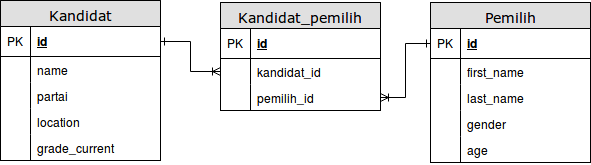

The diagram above was exported from draw.io. Its source (the exported page's mxGraphModel, read from the mxfile embedded in the PNG):
<mxGraphModel dx="876" dy="408" grid="1" gridSize="10" guides="1" tooltips="1" connect="1" arrows="1" fold="1" page="1" pageScale="1" pageWidth="1100" pageHeight="850" background="#ffffff" math="0" shadow="0">
  <root>
    <mxCell id="0" />
    <mxCell id="1" parent="0" />
    <mxCell id="2e49270ec7c68f3f-80" value="Kandidat" style="swimlane;html=1;fontStyle=0;childLayout=stackLayout;horizontal=1;startSize=26;fillColor=#e0e0e0;horizontalStack=0;resizeParent=1;resizeLast=0;collapsible=1;marginBottom=0;swimlaneFillColor=#ffffff;align=center;rounded=0;shadow=0;comic=0;labelBackgroundColor=none;strokeColor=#000000;strokeWidth=1;fontFamily=Verdana;fontSize=14;fontColor=#000000;" parent="1" vertex="1">
      <mxGeometry x="150" y="220" width="160" height="160" as="geometry" />
    </mxCell>
    <mxCell id="2e49270ec7c68f3f-81" value="id" style="shape=partialRectangle;top=0;left=0;right=0;bottom=1;html=1;align=left;verticalAlign=middle;fillColor=none;spacingLeft=34;spacingRight=4;whiteSpace=wrap;overflow=hidden;rotatable=0;points=[[0,0.5],[1,0.5]];portConstraint=eastwest;dropTarget=0;fontStyle=5;" parent="2e49270ec7c68f3f-80" vertex="1">
      <mxGeometry y="26" width="160" height="30" as="geometry" />
    </mxCell>
    <mxCell id="2e49270ec7c68f3f-82" value="PK" style="shape=partialRectangle;top=0;left=0;bottom=0;html=1;fillColor=none;align=left;verticalAlign=middle;spacingLeft=4;spacingRight=4;whiteSpace=wrap;overflow=hidden;rotatable=0;points=[];portConstraint=eastwest;part=1;" parent="2e49270ec7c68f3f-81" vertex="1" connectable="0">
      <mxGeometry width="30" height="30" as="geometry" />
    </mxCell>
    <mxCell id="2e49270ec7c68f3f-83" value="name" style="shape=partialRectangle;top=0;left=0;right=0;bottom=0;html=1;align=left;verticalAlign=top;fillColor=none;spacingLeft=34;spacingRight=4;whiteSpace=wrap;overflow=hidden;rotatable=0;points=[[0,0.5],[1,0.5]];portConstraint=eastwest;dropTarget=0;" parent="2e49270ec7c68f3f-80" vertex="1">
      <mxGeometry y="56" width="160" height="26" as="geometry" />
    </mxCell>
    <mxCell id="2e49270ec7c68f3f-84" value="" style="shape=partialRectangle;top=0;left=0;bottom=0;html=1;fillColor=none;align=left;verticalAlign=top;spacingLeft=4;spacingRight=4;whiteSpace=wrap;overflow=hidden;rotatable=0;points=[];portConstraint=eastwest;part=1;" parent="2e49270ec7c68f3f-83" vertex="1" connectable="0">
      <mxGeometry width="30" height="26" as="geometry" />
    </mxCell>
    <mxCell id="2e49270ec7c68f3f-85" value="partai" style="shape=partialRectangle;top=0;left=0;right=0;bottom=0;html=1;align=left;verticalAlign=top;fillColor=none;spacingLeft=34;spacingRight=4;whiteSpace=wrap;overflow=hidden;rotatable=0;points=[[0,0.5],[1,0.5]];portConstraint=eastwest;dropTarget=0;" parent="2e49270ec7c68f3f-80" vertex="1">
      <mxGeometry y="82" width="160" height="26" as="geometry" />
    </mxCell>
    <mxCell id="2e49270ec7c68f3f-86" value="" style="shape=partialRectangle;top=0;left=0;bottom=0;html=1;fillColor=none;align=left;verticalAlign=top;spacingLeft=4;spacingRight=4;whiteSpace=wrap;overflow=hidden;rotatable=0;points=[];portConstraint=eastwest;part=1;" parent="2e49270ec7c68f3f-85" vertex="1" connectable="0">
      <mxGeometry width="30" height="26" as="geometry" />
    </mxCell>
    <mxCell id="2e49270ec7c68f3f-87" value="location" style="shape=partialRectangle;top=0;left=0;right=0;bottom=0;html=1;align=left;verticalAlign=top;fillColor=none;spacingLeft=34;spacingRight=4;whiteSpace=wrap;overflow=hidden;rotatable=0;points=[[0,0.5],[1,0.5]];portConstraint=eastwest;dropTarget=0;" parent="2e49270ec7c68f3f-80" vertex="1">
      <mxGeometry y="108" width="160" height="26" as="geometry" />
    </mxCell>
    <mxCell id="2e49270ec7c68f3f-88" value="" style="shape=partialRectangle;top=0;left=0;bottom=0;html=1;fillColor=none;align=left;verticalAlign=top;spacingLeft=4;spacingRight=4;whiteSpace=wrap;overflow=hidden;rotatable=0;points=[];portConstraint=eastwest;part=1;" parent="2e49270ec7c68f3f-87" vertex="1" connectable="0">
      <mxGeometry width="30" height="26" as="geometry" />
    </mxCell>
    <mxCell id="2" value="grade_current" style="shape=partialRectangle;top=0;left=0;right=0;bottom=0;html=1;align=left;verticalAlign=top;fillColor=none;spacingLeft=34;spacingRight=4;whiteSpace=wrap;overflow=hidden;rotatable=0;points=[[0,0.5],[1,0.5]];portConstraint=eastwest;dropTarget=0;" vertex="1" parent="2e49270ec7c68f3f-80">
      <mxGeometry y="134" width="160" height="26" as="geometry" />
    </mxCell>
    <mxCell id="3" value="" style="shape=partialRectangle;top=0;left=0;bottom=0;html=1;fillColor=none;align=left;verticalAlign=top;spacingLeft=4;spacingRight=4;whiteSpace=wrap;overflow=hidden;rotatable=0;points=[];portConstraint=eastwest;part=1;" vertex="1" connectable="0" parent="2">
      <mxGeometry width="30" height="26" as="geometry" />
    </mxCell>
    <mxCell id="18" value="Pemilih" style="swimlane;html=1;fontStyle=0;childLayout=stackLayout;horizontal=1;startSize=26;fillColor=#e0e0e0;horizontalStack=0;resizeParent=1;resizeLast=0;collapsible=1;marginBottom=0;swimlaneFillColor=#ffffff;align=center;rounded=0;shadow=0;comic=0;labelBackgroundColor=none;strokeColor=#000000;strokeWidth=1;fontFamily=Verdana;fontSize=14;fontColor=#000000;" vertex="1" parent="1">
      <mxGeometry x="580" y="222" width="160" height="160" as="geometry" />
    </mxCell>
    <mxCell id="19" value="id" style="shape=partialRectangle;top=0;left=0;right=0;bottom=1;html=1;align=left;verticalAlign=middle;fillColor=none;spacingLeft=34;spacingRight=4;whiteSpace=wrap;overflow=hidden;rotatable=0;points=[[0,0.5],[1,0.5]];portConstraint=eastwest;dropTarget=0;fontStyle=5;" vertex="1" parent="18">
      <mxGeometry y="26" width="160" height="30" as="geometry" />
    </mxCell>
    <mxCell id="20" value="PK" style="shape=partialRectangle;top=0;left=0;bottom=0;html=1;fillColor=none;align=left;verticalAlign=middle;spacingLeft=4;spacingRight=4;whiteSpace=wrap;overflow=hidden;rotatable=0;points=[];portConstraint=eastwest;part=1;" vertex="1" connectable="0" parent="19">
      <mxGeometry width="30" height="30" as="geometry" />
    </mxCell>
    <mxCell id="21" value="first_name" style="shape=partialRectangle;top=0;left=0;right=0;bottom=0;html=1;align=left;verticalAlign=top;fillColor=none;spacingLeft=34;spacingRight=4;whiteSpace=wrap;overflow=hidden;rotatable=0;points=[[0,0.5],[1,0.5]];portConstraint=eastwest;dropTarget=0;" vertex="1" parent="18">
      <mxGeometry y="56" width="160" height="26" as="geometry" />
    </mxCell>
    <mxCell id="22" value="" style="shape=partialRectangle;top=0;left=0;bottom=0;html=1;fillColor=none;align=left;verticalAlign=top;spacingLeft=4;spacingRight=4;whiteSpace=wrap;overflow=hidden;rotatable=0;points=[];portConstraint=eastwest;part=1;" vertex="1" connectable="0" parent="21">
      <mxGeometry width="30" height="26" as="geometry" />
    </mxCell>
    <mxCell id="23" value="last_name" style="shape=partialRectangle;top=0;left=0;right=0;bottom=0;html=1;align=left;verticalAlign=top;fillColor=none;spacingLeft=34;spacingRight=4;whiteSpace=wrap;overflow=hidden;rotatable=0;points=[[0,0.5],[1,0.5]];portConstraint=eastwest;dropTarget=0;" vertex="1" parent="18">
      <mxGeometry y="82" width="160" height="26" as="geometry" />
    </mxCell>
    <mxCell id="24" value="" style="shape=partialRectangle;top=0;left=0;bottom=0;html=1;fillColor=none;align=left;verticalAlign=top;spacingLeft=4;spacingRight=4;whiteSpace=wrap;overflow=hidden;rotatable=0;points=[];portConstraint=eastwest;part=1;" vertex="1" connectable="0" parent="23">
      <mxGeometry width="30" height="26" as="geometry" />
    </mxCell>
    <mxCell id="25" value="gender" style="shape=partialRectangle;top=0;left=0;right=0;bottom=0;html=1;align=left;verticalAlign=top;fillColor=none;spacingLeft=34;spacingRight=4;whiteSpace=wrap;overflow=hidden;rotatable=0;points=[[0,0.5],[1,0.5]];portConstraint=eastwest;dropTarget=0;" vertex="1" parent="18">
      <mxGeometry y="108" width="160" height="26" as="geometry" />
    </mxCell>
    <mxCell id="26" value="" style="shape=partialRectangle;top=0;left=0;bottom=0;html=1;fillColor=none;align=left;verticalAlign=top;spacingLeft=4;spacingRight=4;whiteSpace=wrap;overflow=hidden;rotatable=0;points=[];portConstraint=eastwest;part=1;" vertex="1" connectable="0" parent="25">
      <mxGeometry width="30" height="26" as="geometry" />
    </mxCell>
    <mxCell id="27" value="age" style="shape=partialRectangle;top=0;left=0;right=0;bottom=0;html=1;align=left;verticalAlign=top;fillColor=none;spacingLeft=34;spacingRight=4;whiteSpace=wrap;overflow=hidden;rotatable=0;points=[[0,0.5],[1,0.5]];portConstraint=eastwest;dropTarget=0;" vertex="1" parent="18">
      <mxGeometry y="134" width="160" height="26" as="geometry" />
    </mxCell>
    <mxCell id="28" value="" style="shape=partialRectangle;top=0;left=0;bottom=0;html=1;fillColor=none;align=left;verticalAlign=top;spacingLeft=4;spacingRight=4;whiteSpace=wrap;overflow=hidden;rotatable=0;points=[];portConstraint=eastwest;part=1;" vertex="1" connectable="0" parent="27">
      <mxGeometry width="30" height="26" as="geometry" />
    </mxCell>
    <mxCell id="29" value="Kandidat_pemilih" style="swimlane;html=1;fontStyle=0;childLayout=stackLayout;horizontal=1;startSize=26;fillColor=#e0e0e0;horizontalStack=0;resizeParent=1;resizeLast=0;collapsible=1;marginBottom=0;swimlaneFillColor=#ffffff;align=center;rounded=0;shadow=0;comic=0;labelBackgroundColor=none;strokeColor=#000000;strokeWidth=1;fontFamily=Verdana;fontSize=14;fontColor=#000000;" vertex="1" parent="1">
      <mxGeometry x="370" y="222" width="160" height="108" as="geometry" />
    </mxCell>
    <mxCell id="30" value="id" style="shape=partialRectangle;top=0;left=0;right=0;bottom=1;html=1;align=left;verticalAlign=middle;fillColor=none;spacingLeft=34;spacingRight=4;whiteSpace=wrap;overflow=hidden;rotatable=0;points=[[0,0.5],[1,0.5]];portConstraint=eastwest;dropTarget=0;fontStyle=5;" vertex="1" parent="29">
      <mxGeometry y="26" width="160" height="30" as="geometry" />
    </mxCell>
    <mxCell id="31" value="PK" style="shape=partialRectangle;top=0;left=0;bottom=0;html=1;fillColor=none;align=left;verticalAlign=middle;spacingLeft=4;spacingRight=4;whiteSpace=wrap;overflow=hidden;rotatable=0;points=[];portConstraint=eastwest;part=1;" vertex="1" connectable="0" parent="30">
      <mxGeometry width="30" height="30" as="geometry" />
    </mxCell>
    <mxCell id="32" value="kandidat_id" style="shape=partialRectangle;top=0;left=0;right=0;bottom=0;html=1;align=left;verticalAlign=top;fillColor=none;spacingLeft=34;spacingRight=4;whiteSpace=wrap;overflow=hidden;rotatable=0;points=[[0,0.5],[1,0.5]];portConstraint=eastwest;dropTarget=0;" vertex="1" parent="29">
      <mxGeometry y="56" width="160" height="26" as="geometry" />
    </mxCell>
    <mxCell id="33" value="" style="shape=partialRectangle;top=0;left=0;bottom=0;html=1;fillColor=none;align=left;verticalAlign=top;spacingLeft=4;spacingRight=4;whiteSpace=wrap;overflow=hidden;rotatable=0;points=[];portConstraint=eastwest;part=1;" vertex="1" connectable="0" parent="32">
      <mxGeometry width="30" height="26" as="geometry" />
    </mxCell>
    <mxCell id="34" value="pemilih_id" style="shape=partialRectangle;top=0;left=0;right=0;bottom=0;html=1;align=left;verticalAlign=top;fillColor=none;spacingLeft=34;spacingRight=4;whiteSpace=wrap;overflow=hidden;rotatable=0;points=[[0,0.5],[1,0.5]];portConstraint=eastwest;dropTarget=0;" vertex="1" parent="29">
      <mxGeometry y="82" width="160" height="26" as="geometry" />
    </mxCell>
    <mxCell id="35" value="" style="shape=partialRectangle;top=0;left=0;bottom=0;html=1;fillColor=none;align=left;verticalAlign=top;spacingLeft=4;spacingRight=4;whiteSpace=wrap;overflow=hidden;rotatable=0;points=[];portConstraint=eastwest;part=1;" vertex="1" connectable="0" parent="34">
      <mxGeometry width="30" height="26" as="geometry" />
    </mxCell>
    <mxCell id="40" style="edgeStyle=orthogonalEdgeStyle;rounded=0;html=1;exitX=1;exitY=0.5;entryX=0;entryY=0.5;startArrow=ERone;startFill=0;endArrow=ERoneToMany;endFill=0;jettySize=auto;orthogonalLoop=1;strokeColor=#000000;strokeWidth=1;" edge="1" parent="1" source="2e49270ec7c68f3f-81" target="32">
      <mxGeometry relative="1" as="geometry" />
    </mxCell>
    <mxCell id="41" style="edgeStyle=orthogonalEdgeStyle;rounded=0;html=1;exitX=0;exitY=0.5;entryX=1;entryY=0.5;startArrow=ERone;startFill=0;endArrow=ERoneToMany;endFill=0;jettySize=auto;orthogonalLoop=1;strokeColor=#000000;strokeWidth=1;" edge="1" parent="1" source="19" target="34">
      <mxGeometry relative="1" as="geometry" />
    </mxCell>
  </root>
</mxGraphModel>